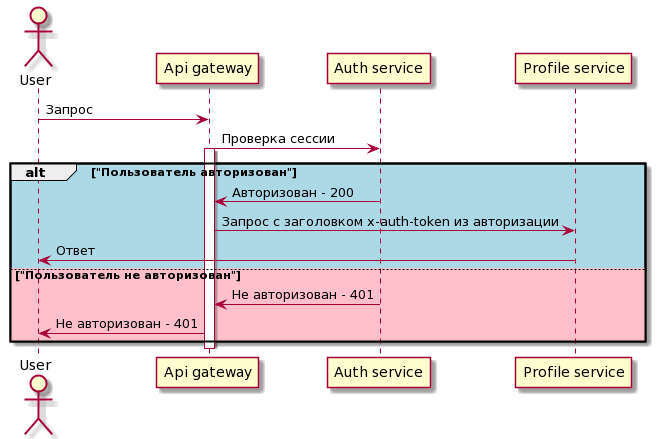

The diagram above was rendered by PlantUML. Its source (embedded in the PNG):
@startuml
'


actor User
participant "Api gateway"
participant "Auth service"
participant "Profile service"

User -> "Api gateway" : Запрос

"Api gateway" -> "Auth service" : Проверка сессии
activate "Api gateway"

alt #LightBlue "Пользователь авторизован"

"Auth service" -> "Api gateway" : Авторизован - 200
"Api gateway" -> "Profile service" : Запрос с заголовком x-auth-token из авторизации
"Profile service" -> "User" : Ответ

else #Pink "Пользователь не авторизован"

"Auth service" -> "Api gateway" : Не авторизован - 401
"Api gateway" -> User : Не авторизован - 401

end

deactivate "Api gateway"
@enduml